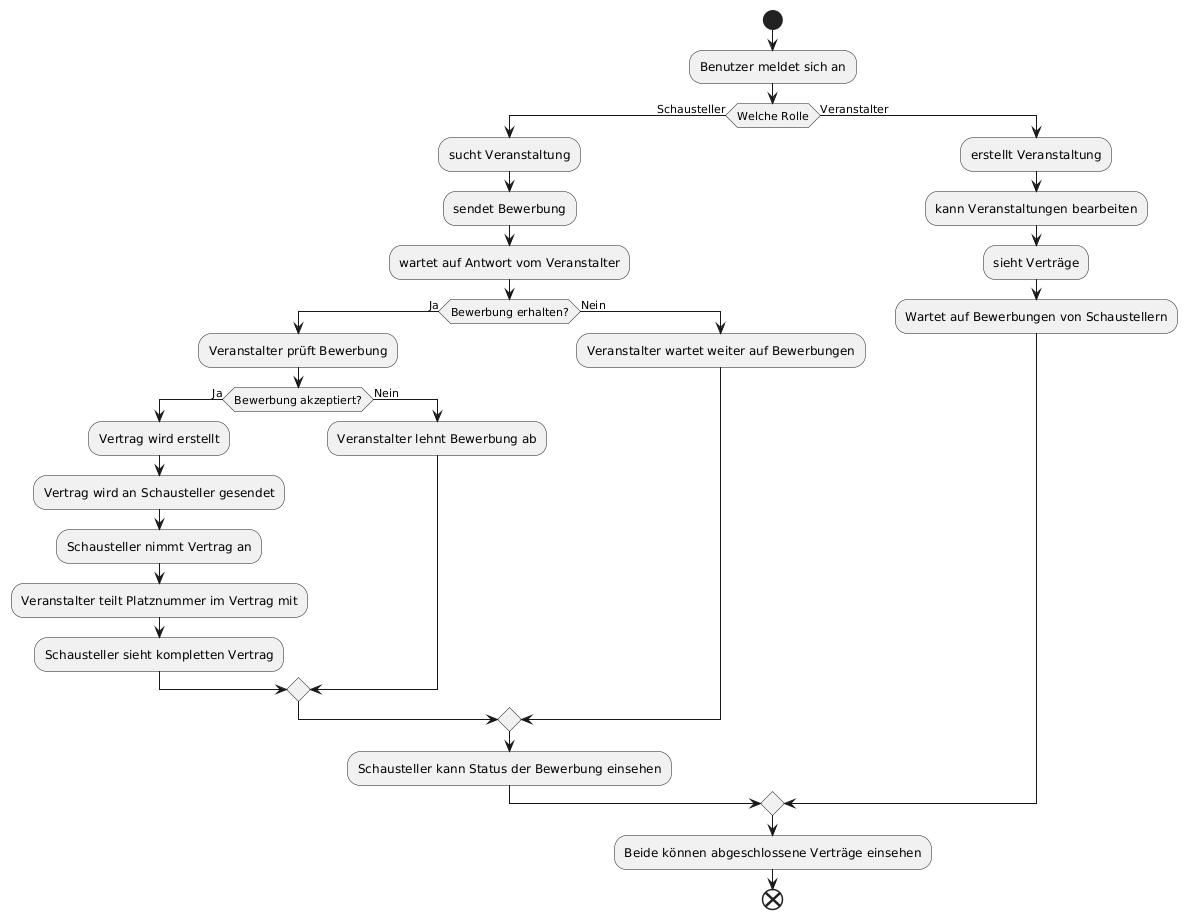

The diagram above was rendered by PlantUML. Its source (embedded in the PNG):
@startuml
start
:Benutzer meldet sich an;
if (Welche Rolle) then (Schausteller)
  :sucht Veranstaltung;
  :sendet Bewerbung;
  :wartet auf Antwort vom Veranstalter;
  if (Bewerbung erhalten?) then (Ja)
    :Veranstalter prüft Bewerbung;
    if (Bewerbung akzeptiert?) then (Ja)
      :Vertrag wird erstellt;
      :Vertrag wird an Schausteller gesendet;
      :Schausteller nimmt Vertrag an;
      :Veranstalter teilt Platznummer im Vertrag mit;
      :Schausteller sieht kompletten Vertrag;
    else (Nein)
      :Veranstalter lehnt Bewerbung ab;
    endif
  else (Nein)
    :Veranstalter wartet weiter auf Bewerbungen;
  endif
  :Schausteller kann Status der Bewerbung einsehen;
else (Veranstalter)
  :erstellt Veranstaltung;
  :kann Veranstaltungen bearbeiten;
  :sieht Verträge;
  :Wartet auf Bewerbungen von Schaustellern;
endif
:Beide können abgeschlossene Verträge einsehen;
end
@enduml